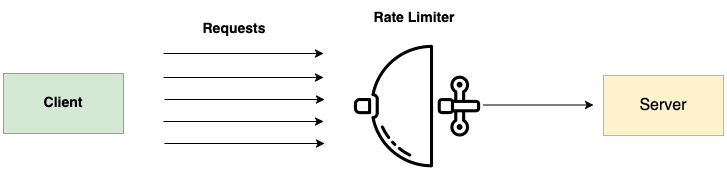

The diagram above was exported from draw.io. Its source (the exported page's mxGraphModel, read from the mxfile embedded in the PNG):
<mxGraphModel dx="1098" dy="611" grid="1" gridSize="10" guides="1" tooltips="1" connect="1" arrows="1" fold="1" page="1" pageScale="1" pageWidth="850" pageHeight="1100" math="0" shadow="0">
  <root>
    <mxCell id="0" />
    <mxCell id="1" parent="0" />
    <mxCell id="vpbMP4cIhQ0QavewjwdV-1" value="&lt;b&gt;&lt;font style=&quot;font-size: 14px;&quot;&gt;Client&lt;/font&gt;&lt;/b&gt;" style="rounded=0;whiteSpace=wrap;html=1;fillColor=#d5e8d4;strokeColor=#82b366;" vertex="1" parent="1">
      <mxGeometry x="80" y="260" width="120" height="60" as="geometry" />
    </mxCell>
    <mxCell id="vpbMP4cIhQ0QavewjwdV-2" value="" style="endArrow=classic;html=1;rounded=0;" edge="1" parent="1">
      <mxGeometry width="50" height="50" relative="1" as="geometry">
        <mxPoint x="240" y="240" as="sourcePoint" />
        <mxPoint x="400" y="240" as="targetPoint" />
      </mxGeometry>
    </mxCell>
    <mxCell id="vpbMP4cIhQ0QavewjwdV-3" value="" style="endArrow=classic;html=1;rounded=0;" edge="1" parent="1">
      <mxGeometry width="50" height="50" relative="1" as="geometry">
        <mxPoint x="240" y="264" as="sourcePoint" />
        <mxPoint x="400" y="264" as="targetPoint" />
      </mxGeometry>
    </mxCell>
    <mxCell id="vpbMP4cIhQ0QavewjwdV-4" value="" style="endArrow=classic;html=1;rounded=0;" edge="1" parent="1">
      <mxGeometry width="50" height="50" relative="1" as="geometry">
        <mxPoint x="241" y="286" as="sourcePoint" />
        <mxPoint x="401" y="286" as="targetPoint" />
      </mxGeometry>
    </mxCell>
    <mxCell id="vpbMP4cIhQ0QavewjwdV-5" value="" style="endArrow=classic;html=1;rounded=0;" edge="1" parent="1">
      <mxGeometry width="50" height="50" relative="1" as="geometry">
        <mxPoint x="240" y="308" as="sourcePoint" />
        <mxPoint x="400" y="308" as="targetPoint" />
      </mxGeometry>
    </mxCell>
    <mxCell id="vpbMP4cIhQ0QavewjwdV-6" value="" style="endArrow=classic;html=1;rounded=0;" edge="1" parent="1">
      <mxGeometry width="50" height="50" relative="1" as="geometry">
        <mxPoint x="241" y="330" as="sourcePoint" />
        <mxPoint x="401" y="330" as="targetPoint" />
      </mxGeometry>
    </mxCell>
    <mxCell id="vpbMP4cIhQ0QavewjwdV-7" value="&lt;b&gt;&lt;font style=&quot;font-size: 14px;&quot;&gt;Requests&lt;/font&gt;&lt;/b&gt;" style="text;html=1;align=center;verticalAlign=middle;whiteSpace=wrap;rounded=0;" vertex="1" parent="1">
      <mxGeometry x="251" y="201" width="120" height="30" as="geometry" />
    </mxCell>
    <mxCell id="vpbMP4cIhQ0QavewjwdV-8" value="" style="shape=image;html=1;verticalAlign=top;verticalLabelPosition=bottom;labelBackgroundColor=#ffffff;imageAspect=0;aspect=fixed;image=https://cdn2.iconfinder.com/data/icons/toilet/520/12-128.png;rotation=90;" vertex="1" parent="1">
      <mxGeometry x="429" y="229" width="128" height="128" as="geometry" />
    </mxCell>
    <mxCell id="vpbMP4cIhQ0QavewjwdV-9" value="&lt;b&gt;&lt;font style=&quot;font-size: 14px;&quot;&gt;Rate Limiter&lt;/font&gt;&lt;/b&gt;" style="text;html=1;align=center;verticalAlign=middle;whiteSpace=wrap;rounded=0;" vertex="1" parent="1">
      <mxGeometry x="431" y="190" width="120" height="30" as="geometry" />
    </mxCell>
    <mxCell id="vpbMP4cIhQ0QavewjwdV-10" value="&lt;font size=&quot;3&quot;&gt;Server&lt;/font&gt;" style="rounded=0;whiteSpace=wrap;html=1;fillColor=#fff2cc;strokeColor=#d6b656;" vertex="1" parent="1">
      <mxGeometry x="680" y="262" width="120" height="60" as="geometry" />
    </mxCell>
    <mxCell id="vpbMP4cIhQ0QavewjwdV-11" value="" style="endArrow=classic;html=1;rounded=0;entryX=0;entryY=0.5;entryDx=0;entryDy=0;" edge="1" parent="1">
      <mxGeometry width="50" height="50" relative="1" as="geometry">
        <mxPoint x="560" y="291.5" as="sourcePoint" />
        <mxPoint x="670" y="291.5" as="targetPoint" />
      </mxGeometry>
    </mxCell>
  </root>
</mxGraphModel>